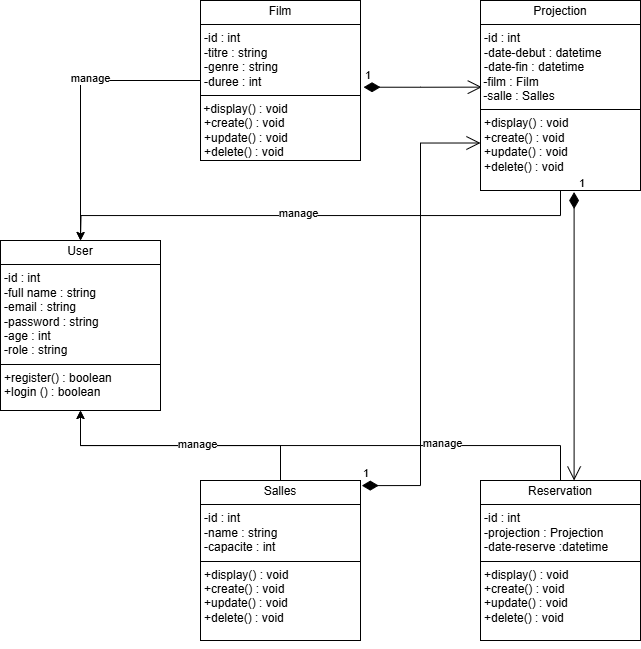

The diagram above was exported from draw.io. Its source (the exported page's mxGraphModel, read from the mxfile embedded in the PNG):
<mxGraphModel dx="1762" dy="1902" grid="1" gridSize="10" guides="1" tooltips="1" connect="1" arrows="1" fold="1" page="1" pageScale="1" pageWidth="827" pageHeight="1169" math="0" shadow="0">
  <root>
    <mxCell id="0" />
    <mxCell id="1" parent="0" />
    <mxCell id="VGPpC0tit_J6IwQDh7Vk-29" value="&lt;p style=&quot;margin:0px;margin-top:4px;text-align:center;&quot;&gt;User&lt;/p&gt;&lt;hr size=&quot;1&quot; style=&quot;border-style:solid;&quot;&gt;&lt;p style=&quot;margin:0px;margin-left:4px;&quot;&gt;&lt;span style=&quot;background-color: initial;&quot;&gt;-id : int&lt;/span&gt;&lt;/p&gt;&lt;p style=&quot;margin:0px;margin-left:4px;&quot;&gt;-full name : string&lt;/p&gt;&lt;p style=&quot;margin:0px;margin-left:4px;&quot;&gt;-email : string&lt;/p&gt;&lt;p style=&quot;margin:0px;margin-left:4px;&quot;&gt;-password : string&lt;/p&gt;&lt;p style=&quot;margin:0px;margin-left:4px;&quot;&gt;-age : int&lt;/p&gt;&lt;p style=&quot;margin:0px;margin-left:4px;&quot;&gt;-role : string&lt;/p&gt;&lt;hr size=&quot;1&quot; style=&quot;border-style:solid;&quot;&gt;&lt;p style=&quot;margin:0px;margin-left:4px;&quot;&gt;+register() : boolean&lt;/p&gt;&lt;p style=&quot;margin:0px;margin-left:4px;&quot;&gt;+login () : boolean&lt;/p&gt;" style="verticalAlign=top;align=left;overflow=fill;html=1;whiteSpace=wrap;" parent="1" vertex="1">
      <mxGeometry x="360" y="120" width="160" height="170" as="geometry" />
    </mxCell>
    <mxCell id="rf9t8xhdmgT9jBTju3rd-9" style="edgeStyle=orthogonalEdgeStyle;rounded=0;orthogonalLoop=1;jettySize=auto;html=1;exitX=0;exitY=0.5;exitDx=0;exitDy=0;entryX=0.5;entryY=0;entryDx=0;entryDy=0;" edge="1" parent="1" source="VGPpC0tit_J6IwQDh7Vk-31" target="VGPpC0tit_J6IwQDh7Vk-29">
      <mxGeometry relative="1" as="geometry" />
    </mxCell>
    <mxCell id="rf9t8xhdmgT9jBTju3rd-19" value="manage" style="edgeLabel;html=1;align=center;verticalAlign=middle;resizable=0;points=[];" vertex="1" connectable="0" parent="rf9t8xhdmgT9jBTju3rd-9">
      <mxGeometry x="-0.209" y="-3" relative="1" as="geometry">
        <mxPoint as="offset" />
      </mxGeometry>
    </mxCell>
    <mxCell id="VGPpC0tit_J6IwQDh7Vk-31" value="&lt;p style=&quot;margin:0px;margin-top:4px;text-align:center;&quot;&gt;Film&lt;/p&gt;&lt;hr size=&quot;1&quot; style=&quot;border-style:solid;&quot;&gt;&lt;p style=&quot;margin:0px;margin-left:4px;&quot;&gt;&lt;span style=&quot;background-color: initial;&quot;&gt;-id :&amp;nbsp;&lt;/span&gt;&lt;span style=&quot;background-color: initial;&quot;&gt;int&lt;/span&gt;&lt;/p&gt;&lt;p style=&quot;margin:0px;margin-left:4px;&quot;&gt;&lt;span style=&quot;background-color: initial;&quot;&gt;-titre : string&lt;/span&gt;&lt;/p&gt;&lt;p style=&quot;margin:0px;margin-left:4px;&quot;&gt;&lt;span style=&quot;background-color: initial;&quot;&gt;-genre : string&lt;/span&gt;&lt;/p&gt;&lt;p style=&quot;margin:0px;margin-left:4px;&quot;&gt;-duree : int&lt;/p&gt;&lt;hr size=&quot;1&quot; style=&quot;border-style:solid;&quot;&gt;&amp;nbsp;+display() : void&lt;br&gt;&lt;p style=&quot;margin:0px;margin-left:4px;&quot;&gt;+create() : void&lt;/p&gt;&lt;p style=&quot;margin:0px;margin-left:4px;&quot;&gt;+update() :&amp;nbsp;&lt;span style=&quot;background-color: initial;&quot;&gt;void&lt;/span&gt;&lt;/p&gt;&lt;p style=&quot;margin:0px;margin-left:4px;&quot;&gt;+delete()&amp;nbsp;&lt;span style=&quot;background-color: initial;&quot;&gt;:&amp;nbsp;&lt;/span&gt;&lt;span style=&quot;background-color: initial;&quot;&gt;void&lt;/span&gt;&lt;/p&gt;" style="verticalAlign=top;align=left;overflow=fill;html=1;whiteSpace=wrap;" parent="1" vertex="1">
      <mxGeometry x="560" y="-120" width="160" height="160" as="geometry" />
    </mxCell>
    <mxCell id="rf9t8xhdmgT9jBTju3rd-12" style="edgeStyle=orthogonalEdgeStyle;rounded=0;orthogonalLoop=1;jettySize=auto;html=1;exitX=0.5;exitY=0;exitDx=0;exitDy=0;" edge="1" parent="1" source="VGPpC0tit_J6IwQDh7Vk-33" target="VGPpC0tit_J6IwQDh7Vk-29">
      <mxGeometry relative="1" as="geometry" />
    </mxCell>
    <mxCell id="VGPpC0tit_J6IwQDh7Vk-33" value="&lt;p style=&quot;margin:0px;margin-top:4px;text-align:center;&quot;&gt;Salles&lt;/p&gt;&lt;hr size=&quot;1&quot; style=&quot;border-style:solid;&quot;&gt;&lt;p style=&quot;margin:0px;margin-left:4px;&quot;&gt;&lt;span style=&quot;background-color: initial;&quot;&gt;-id : int&lt;/span&gt;&lt;/p&gt;&lt;p style=&quot;margin:0px;margin-left:4px;&quot;&gt;-name : string&lt;/p&gt;&lt;p style=&quot;margin:0px;margin-left:4px;&quot;&gt;-capacite : int&lt;/p&gt;&lt;hr size=&quot;1&quot; style=&quot;border-style:solid;&quot;&gt;&lt;p style=&quot;margin: 0px 0px 0px 4px;&quot;&gt;+display() : void&lt;br&gt;&lt;/p&gt;&lt;p style=&quot;margin: 0px 0px 0px 4px;&quot;&gt;+create() : void&lt;/p&gt;&lt;p style=&quot;margin: 0px 0px 0px 4px;&quot;&gt;+update() :&amp;nbsp;&lt;span style=&quot;background-color: initial;&quot;&gt;void&lt;/span&gt;&lt;/p&gt;&lt;p style=&quot;margin: 0px 0px 0px 4px;&quot;&gt;+delete()&amp;nbsp;&lt;span style=&quot;background-color: initial;&quot;&gt;:&amp;nbsp;&lt;/span&gt;&lt;span style=&quot;background-color: initial;&quot;&gt;void&lt;/span&gt;&lt;/p&gt;" style="verticalAlign=top;align=left;overflow=fill;html=1;whiteSpace=wrap;" parent="1" vertex="1">
      <mxGeometry x="560" y="360" width="160" height="160" as="geometry" />
    </mxCell>
    <mxCell id="VGPpC0tit_J6IwQDh7Vk-34" style="edgeStyle=orthogonalEdgeStyle;rounded=0;orthogonalLoop=1;jettySize=auto;html=1;exitX=0.5;exitY=1;exitDx=0;exitDy=0;" parent="1" source="VGPpC0tit_J6IwQDh7Vk-33" target="VGPpC0tit_J6IwQDh7Vk-33" edge="1">
      <mxGeometry relative="1" as="geometry" />
    </mxCell>
    <mxCell id="rf9t8xhdmgT9jBTju3rd-11" style="edgeStyle=orthogonalEdgeStyle;rounded=0;orthogonalLoop=1;jettySize=auto;html=1;exitX=0.5;exitY=1;exitDx=0;exitDy=0;" edge="1" parent="1" source="VGPpC0tit_J6IwQDh7Vk-39">
      <mxGeometry relative="1" as="geometry">
        <mxPoint x="440" y="120" as="targetPoint" />
      </mxGeometry>
    </mxCell>
    <mxCell id="rf9t8xhdmgT9jBTju3rd-18" value="manage" style="edgeLabel;html=1;align=center;verticalAlign=middle;resizable=0;points=[];" vertex="1" connectable="0" parent="rf9t8xhdmgT9jBTju3rd-11">
      <mxGeometry x="0.0846" y="-3" relative="1" as="geometry">
        <mxPoint as="offset" />
      </mxGeometry>
    </mxCell>
    <mxCell id="VGPpC0tit_J6IwQDh7Vk-39" value="&lt;p style=&quot;margin:0px;margin-top:4px;text-align:center;&quot;&gt;Projection&lt;/p&gt;&lt;hr size=&quot;1&quot; style=&quot;border-style:solid;&quot;&gt;&lt;p style=&quot;margin:0px;margin-left:4px;&quot;&gt;&lt;span style=&quot;background-color: initial;&quot;&gt;-id : int&lt;/span&gt;&lt;/p&gt;&lt;p style=&quot;margin: 0px 0px 0px 4px;&quot;&gt;-date-debut : datetime&lt;/p&gt;&lt;p style=&quot;margin: 0px 0px 0px 4px;&quot;&gt;-date-fin :&amp;nbsp;&lt;span style=&quot;background-color: initial;&quot;&gt;datetime&lt;/span&gt;&lt;/p&gt;&amp;nbsp;-film : Film&lt;div&gt;&amp;nbsp;-salle : Salles&lt;/div&gt;&lt;div&gt;&lt;hr size=&quot;1&quot; style=&quot;border-style:solid;&quot;&gt;&lt;p style=&quot;margin:0px;margin-left:4px;&quot;&gt;+display() : void&lt;br&gt;&lt;/p&gt;&lt;p style=&quot;margin: 0px 0px 0px 4px;&quot;&gt;+create() : void&lt;/p&gt;&lt;p style=&quot;margin: 0px 0px 0px 4px;&quot;&gt;+update() :&amp;nbsp;&lt;span style=&quot;background-color: initial;&quot;&gt;void&lt;/span&gt;&lt;/p&gt;&lt;p style=&quot;margin: 0px 0px 0px 4px;&quot;&gt;+delete()&amp;nbsp;&lt;span style=&quot;background-color: initial;&quot;&gt;:&amp;nbsp;&lt;/span&gt;&lt;span style=&quot;background-color: initial;&quot;&gt;void&lt;/span&gt;&lt;/p&gt;&lt;/div&gt;" style="verticalAlign=top;align=left;overflow=fill;html=1;whiteSpace=wrap;" parent="1" vertex="1">
      <mxGeometry x="840" y="-120" width="160" height="190" as="geometry" />
    </mxCell>
    <mxCell id="rf9t8xhdmgT9jBTju3rd-13" style="edgeStyle=orthogonalEdgeStyle;rounded=0;orthogonalLoop=1;jettySize=auto;html=1;exitX=0.5;exitY=0;exitDx=0;exitDy=0;entryX=0.5;entryY=1;entryDx=0;entryDy=0;" edge="1" parent="1" source="VGPpC0tit_J6IwQDh7Vk-41" target="VGPpC0tit_J6IwQDh7Vk-29">
      <mxGeometry relative="1" as="geometry" />
    </mxCell>
    <mxCell id="rf9t8xhdmgT9jBTju3rd-20" value="manage" style="edgeLabel;html=1;align=center;verticalAlign=middle;resizable=0;points=[];" vertex="1" connectable="0" parent="rf9t8xhdmgT9jBTju3rd-13">
      <mxGeometry x="0.4505" y="-2" relative="1" as="geometry">
        <mxPoint as="offset" />
      </mxGeometry>
    </mxCell>
    <mxCell id="rf9t8xhdmgT9jBTju3rd-21" value="manage" style="edgeLabel;html=1;align=center;verticalAlign=middle;resizable=0;points=[];" vertex="1" connectable="0" parent="rf9t8xhdmgT9jBTju3rd-13">
      <mxGeometry x="-0.4409" y="-3" relative="1" as="geometry">
        <mxPoint as="offset" />
      </mxGeometry>
    </mxCell>
    <mxCell id="VGPpC0tit_J6IwQDh7Vk-41" value="&lt;p style=&quot;margin:0px;margin-top:4px;text-align:center;&quot;&gt;Reservation&lt;/p&gt;&lt;hr size=&quot;1&quot; style=&quot;border-style:solid;&quot;&gt;&lt;p style=&quot;margin:0px;margin-left:4px;&quot;&gt;&lt;span style=&quot;background-color: initial;&quot;&gt;-id : int&lt;/span&gt;&lt;/p&gt;&lt;p style=&quot;margin:0px;margin-left:4px;&quot;&gt;-projection : Projection&lt;/p&gt;&lt;p style=&quot;margin: 0px 0px 0px 4px;&quot;&gt;-date-reserve :datetime&lt;/p&gt;&lt;hr size=&quot;1&quot; style=&quot;border-style:solid;&quot;&gt;&lt;p style=&quot;margin: 0px 0px 0px 4px;&quot;&gt;+display() : void&lt;br&gt;&lt;/p&gt;&lt;p style=&quot;margin: 0px 0px 0px 4px;&quot;&gt;+create() : void&lt;/p&gt;&lt;p style=&quot;margin: 0px 0px 0px 4px;&quot;&gt;+update() :&amp;nbsp;&lt;span style=&quot;background-color: initial;&quot;&gt;void&lt;/span&gt;&lt;/p&gt;&lt;p style=&quot;margin: 0px 0px 0px 4px;&quot;&gt;+delete()&amp;nbsp;&lt;span style=&quot;background-color: initial;&quot;&gt;:&amp;nbsp;&lt;/span&gt;&lt;span style=&quot;background-color: initial;&quot;&gt;void&lt;/span&gt;&lt;/p&gt;" style="verticalAlign=top;align=left;overflow=fill;html=1;whiteSpace=wrap;" parent="1" vertex="1">
      <mxGeometry x="840" y="360" width="160" height="160" as="geometry" />
    </mxCell>
    <mxCell id="rf9t8xhdmgT9jBTju3rd-14" value="1" style="endArrow=open;html=1;endSize=12;startArrow=diamondThin;startSize=14;startFill=1;edgeStyle=orthogonalEdgeStyle;align=left;verticalAlign=bottom;rounded=0;exitX=1.019;exitY=0.542;exitDx=0;exitDy=0;exitPerimeter=0;entryX=0.008;entryY=0.456;entryDx=0;entryDy=0;entryPerimeter=0;" edge="1" parent="1" source="VGPpC0tit_J6IwQDh7Vk-31" target="VGPpC0tit_J6IwQDh7Vk-39">
      <mxGeometry x="-1" y="3" relative="1" as="geometry">
        <mxPoint x="720" as="sourcePoint" />
        <mxPoint x="880" as="targetPoint" />
      </mxGeometry>
    </mxCell>
    <mxCell id="rf9t8xhdmgT9jBTju3rd-15" value="1" style="endArrow=open;html=1;endSize=12;startArrow=diamondThin;startSize=14;startFill=1;edgeStyle=orthogonalEdgeStyle;align=left;verticalAlign=bottom;rounded=0;exitX=0.585;exitY=1.008;exitDx=0;exitDy=0;exitPerimeter=0;entryX=0.585;entryY=0;entryDx=0;entryDy=0;entryPerimeter=0;" edge="1" parent="1" source="VGPpC0tit_J6IwQDh7Vk-39" target="VGPpC0tit_J6IwQDh7Vk-41">
      <mxGeometry x="-1" y="3" relative="1" as="geometry">
        <mxPoint x="940" y="170" as="sourcePoint" />
        <mxPoint x="1100" y="170" as="targetPoint" />
      </mxGeometry>
    </mxCell>
    <mxCell id="rf9t8xhdmgT9jBTju3rd-16" value="1" style="endArrow=open;html=1;endSize=12;startArrow=diamondThin;startSize=14;startFill=1;edgeStyle=orthogonalEdgeStyle;align=left;verticalAlign=bottom;rounded=0;entryX=0;entryY=0.75;entryDx=0;entryDy=0;exitX=1.008;exitY=0.032;exitDx=0;exitDy=0;exitPerimeter=0;" edge="1" parent="1" source="VGPpC0tit_J6IwQDh7Vk-33" target="VGPpC0tit_J6IwQDh7Vk-39">
      <mxGeometry x="-1" y="3" relative="1" as="geometry">
        <mxPoint x="660" y="210" as="sourcePoint" />
        <mxPoint x="710" y="290" as="targetPoint" />
      </mxGeometry>
    </mxCell>
  </root>
</mxGraphModel>